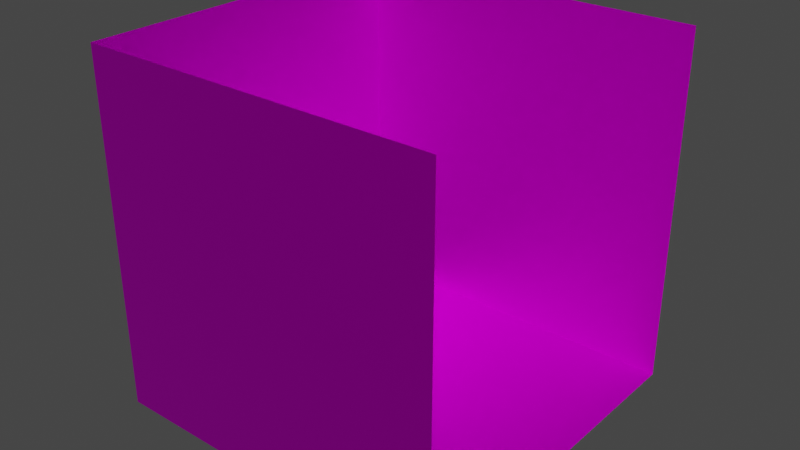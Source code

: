 # Source: Dungeon2.blend  (saved by Blender 2.93.21; exported with 4.5.12 LTS)
import bpy
from mathutils import Matrix  # noqa: F401  (used for matrix-valued properties, if any)

bpy.ops.wm.read_factory_settings(use_empty=True)
scene = bpy.context.scene
scene.name = 'Scene'

# ---- collections
col_collection = bpy.data.collections.new('Collection'); scene.collection.children.link(col_collection)

# ---- images (referenced by path relative to the original .blend; pixels are not part of the script)
import os
ASSET_DIR = os.environ.get("B2B_ASSET_DIR", "")  # directory of the original .blend (textures are referenced by path, not embedded)
HERE = os.path.dirname(os.path.abspath(__file__))  # packed textures are extracted next to this script under _unpacked/

def load_image(name, relpath, width, height, colorspace="sRGB"):
    """Load a texture the original file referenced (path relative to the .blend, or extracted next to this script)."""
    p = next((c for c in (os.path.join(HERE, relpath), os.path.join(ASSET_DIR, relpath)) if relpath and os.path.exists(c)), "")
    if p:
        img = bpy.data.images.load(p, check_existing=True)
        img.name = name
    else:  # same state as the original file: an image datablock whose file is absent (Cycles renders it pink)
        img = bpy.data.images.new(name, width, height)
        img.source = "FILE"
        img.filepath = "//" + (relpath or name)
    img.colorspace_settings.name = colorspace
    return img
img_stone_png = load_image('stone.png', 'stone.png', 1024, 1024, 'sRGB')
img_bricksnew_png = load_image('BricksNew.png', 'BricksNew.png', 1024, 1024, 'sRGB')

# ---- materials (node trees are filled in below, after node groups)
mat_stone_mat_inst = bpy.data.materials.new('Stone_Mat_Inst')
mat_stone_mat_inst.use_transparent_shadow = False
mat_stone_mat_inst.roughness = 0.5528
mat_stone_mat_inst.specular_intensity = 1.0
mat_stone_mat_inst.metallic = 1.0
mat_m_bricks = bpy.data.materials.new('M_Bricks')
mat_m_bricks.use_transparent_shadow = False
mat_m_bricks.roughness = 0.5528
mat_m_bricks.specular_intensity = 1.0
mat_m_bricks.metallic = 1.0

# ---- material node trees
mat_stone_mat_inst.use_nodes = True; mat_stone_mat_inst.node_tree.nodes.clear()
_N = mat_stone_mat_inst.node_tree.nodes; _L = mat_stone_mat_inst.node_tree.links
n0 = _N.new('ShaderNodeBsdfPrincipled'); n0.name = 'Principled BSDF'; n0.location = (10, 300)
n0.distribution = 'GGX'
n0.subsurface_method = 'BURLEY'
n0.inputs[1].default_value = 1.0
n0.inputs[2].default_value = 0.5528
n0.inputs[3].default_value = 1.45
n0.inputs[13].default_value = 1.0
n0.inputs[27].default_value = (0.0, 0.0, 0.0, 1.0)
n0.inputs[28].default_value = 1.0
n1 = _N.new('ShaderNodeOutputMaterial'); n1.name = 'Material Output'; n1.location = (300, 300)
n2 = _N.new('ShaderNodeNormalMap'); n2.name = 'Normal Map'; n2.location = (-300, -300)
n2.label = 'Normal/Map'
n3 = _N.new('ShaderNodeTexImage'); n3.name = 'Image Texture'; n3.location = (-300, 600)
n3.image = img_stone_png
n3.interpolation = 'Closest'
n3.projection_blend = 1.0
n4 = _N.new('ShaderNodeTexCoord'); n4.name = 'Texture Coordinate'; n4.location = (-1040, 520)
n4.from_instancer = True
n5 = _N.new('ShaderNodeMapping'); n5.name = 'Mapping'; n5.location = (-620, 540)
_L.new(n0.outputs[0], n1.inputs[0])
_L.new(n2.outputs[0], n0.inputs[5])
_L.new(n3.outputs[0], n0.inputs[0])
_L.new(n5.outputs[0], n3.inputs[0])
_L.new(n4.outputs[2], n5.inputs[0])
n1.is_active_output = True
mat_m_bricks.use_nodes = True; mat_m_bricks.node_tree.nodes.clear()
_N = mat_m_bricks.node_tree.nodes; _L = mat_m_bricks.node_tree.links
n0 = _N.new('ShaderNodeBsdfPrincipled'); n0.name = 'Principled BSDF'; n0.location = (10, 300)
n0.distribution = 'GGX'
n0.subsurface_method = 'BURLEY'
n0.inputs[1].default_value = 1.0
n0.inputs[2].default_value = 0.5528
n0.inputs[3].default_value = 1.45
n0.inputs[13].default_value = 1.0
n0.inputs[27].default_value = (0.0, 0.0, 0.0, 1.0)
n0.inputs[28].default_value = 1.0
n1 = _N.new('ShaderNodeNormalMap'); n1.name = 'Normal Map'; n1.location = (-300, -300)
n1.label = 'Normal/Map'
n2 = _N.new('ShaderNodeOutputMaterial'); n2.name = 'Material Output'; n2.location = (300, 300)
n3 = _N.new('ShaderNodeTexImage'); n3.name = 'Image Texture'; n3.location = (-300, 600)
n3.image = img_bricksnew_png
n3.interpolation = 'Closest'
_L.new(n0.outputs[0], n2.inputs[0])
_L.new(n1.outputs[0], n0.inputs[5])
_L.new(n3.outputs[0], n0.inputs[0])
n2.is_active_output = True

# ---- world
world_world = bpy.data.worlds.new('World'); scene.world = world_world
world_world.use_nodes = True; world_world.node_tree.nodes.clear()
_N = world_world.node_tree.nodes; _L = world_world.node_tree.links
n0 = _N.new('ShaderNodeOutputWorld'); n0.name = 'World Output'; n0.location = (300, 300)
n1 = _N.new('ShaderNodeBackground'); n1.name = 'Background'; n1.location = (10, 300)
n1.inputs[0].default_value = (0.05088, 0.05088, 0.05088, 1.0)
_L.new(n1.outputs[0], n0.inputs[0])
n0.is_active_output = True
world_world.color = (0.05088, 0.05088, 0.05088)
world_world.use_sun_shadow = False
world_world.sun_shadow_jitter_overblur = 0.0

# ---- meshes
me_sizeexample = bpy.data.meshes.new('SizeExample')
me_sizeexample.from_pydata([(100.0, -100.0, 0.0), (100.0, 100.0, 0.0), (-100.0, -100.0, 0.0), (-100.0, 100.0, 0.0), (-100.0, -100.0, 200.0), (-100.0, -100.0, -0.0005722), (-100.0, 100.0, 200.0), (-100.0, 100.0, 0.0006027), (100.0, -100.0, 200.0), (100.0, -100.0, -0.0006332), (-100.0, -100.0, 200.0), (-100.0, -100.0, 0.0006485), (100.0, 100.0, 200.0), (100.0, 100.0, -0.0006332), (-100.0, 100.0, 200.0), (-100.0, 100.0, 0.0006485)], [], [(13, 15, 14, 12), (5, 7, 6, 4), (9, 11, 10, 8), (1, 3, 2, 0)])
me_sizeexample.polygons.foreach_set('use_smooth', [True] * 4)
me_sizeexample.polygons.foreach_set('material_index', [1, 1, 1, 0])
_uv = me_sizeexample.uv_layers.new(name='UVmap_0')
_uv.uv.foreach_set('vector', [1.0, 1.0, 0.0, 1.0, 0.0, 0.0, 1.0, 0.0, 1.0, 1.0, 0.0, 1.0, 0.0, 0.0, 1.0, 0.0, 1.0, 1.0, 0.0, 1.0, 0.0, 0.0, 1.0, 0.0, 1.0, 1.0, 0.0, 1.0, 0.0, 0.0, 1.0, 0.0])
_uv.active_render = True
_uv = me_sizeexample.uv_layers.new(name='UVmap_1')
_uv.uv.foreach_set('vector', [0.9971, 0.998, 0.001953, 0.998, 0.001953, 0.00293, 0.9971, 0.00293, 0.9971, 0.998, 0.001953, 0.998, 0.001953, 0.00293, 0.9971, 0.00293, 0.9971, 0.998, 0.001953, 0.998, 0.001953, 0.00293, 0.9971, 0.00293, 0.9971, 0.998, 0.001953, 0.998, 0.001953, 0.00293, 0.9971, 0.00293])
_uv = me_sizeexample.uv_layers.new(name='LightMapUV')
_uv.uv.foreach_set('vector', [0.4919, 0.9919, 0.008064, 0.9919, 0.008064, 0.5081, 0.4919, 0.5081, 0.9917, 0.4922, 0.5078, 0.4922, 0.5078, 0.008301, 0.9917, 0.008301, 0.9917, 0.9919, 0.5078, 0.9919, 0.5078, 0.5081, 0.9917, 0.5081, 0.4919, 0.4922, 0.008064, 0.4922, 0.008064, 0.008301, 0.4919, 0.008301])
_uv = me_sizeexample.uv_layers.new(name='UVMap')
_uv.uv.foreach_set('vector', [0.0, 0.0, 0.0, 0.0, 0.0, 0.0, 0.0, 0.0, 0.0, 0.0, 0.0, 0.0, 0.0, 0.0, 0.0, 0.0, 0.0, 0.0, 0.0, 0.0, 0.0, 0.0, 0.0, 0.0, 0.0, 0.0, 0.0, 0.0, 0.0, 0.0, 0.0, 0.0])
me_sizeexample.materials.append(mat_stone_mat_inst)
me_sizeexample.materials.append(mat_m_bricks)
me_sizeexample.use_remesh_fix_poles = True
me_sizeexample.use_remesh_preserve_attributes = False
me_sizeexample.update()
me_sizeexample.normals_split_custom_set([tuple(v) for v in zip(*[iter([-2.67e-06, 1.0, 1.807e-05, -2.67e-06, 1.0, 1.807e-05, -2.67e-06, 1.0, 1.807e-05, -2.67e-06, 1.0, 1.807e-05, 1.0, 3.03e-06, 1.804e-05, 1.0, 3.03e-06, 1.804e-05, 1.0, 3.03e-06, 1.804e-05, 1.0, 3.03e-06, 1.804e-05, -2.67e-06, 1.0, 1.807e-05, -2.67e-06, 1.0, 1.807e-05, -2.67e-06, 1.0, 1.807e-05, -2.67e-06, 1.0, 1.807e-05, 0.0, 0.0, 1.0, 0.0, 0.0, 1.0, 0.0, 0.0, 1.0, 0.0, 0.0, 1.0])] * 3)])

# ---- objects
ob_sizeexample = bpy.data.objects.new('SizeExample', me_sizeexample)

# ---- transforms, parenting, visibility, modifiers, constraints
ob_sizeexample.location = (0.0, 0.0, 0.0)
ob_sizeexample.scale = (0.01, 0.01, 0.01)
ob_sizeexample.color = (0.8, 0.8, 0.8, 1.0)

# ---- collection membership
col_collection.objects.link(ob_sizeexample)

# ---- scene / render settings (as saved in the file)
scene.frame_start = 1; scene.frame_end = 250; scene.frame_set(1)
scene.render.engine = 'BLENDER_EEVEE_NEXT'
scene.render.fps = 25
scene.cycles.use_denoising = False
scene.cycles.samples = 128
scene.cycles.sampling_pattern = 'TABULATED_SOBOL'
scene.cycles.use_adaptive_sampling = False
scene.cycles.use_light_tree = False
scene.view_settings.view_transform = 'Filmic'
bpy.context.view_layer.update()

# ---- added for rendering (the .blend has no active camera and no usable light): camera, sun
cam_auto = bpy.data.cameras.new('AutoCamera')
cam_auto.lens = 50.0
cam_auto.sensor_width = 36.0
cam_auto.clip_end = 1000.0
ob_auto_camera = bpy.data.objects.new('AutoCamera', cam_auto)
scene.collection.objects.link(ob_auto_camera)
ob_auto_camera.location = (3.20511, -3.84614, 3.56409)
ob_auto_camera.rotation_euler = (1.09748, -7.21219e-08, 0.694738)
scene.camera = ob_auto_camera
light_auto_sun = bpy.data.lights.new('AutoSun', 'SUN')
light_auto_sun.energy = 3.0
light_auto_sun.angle = 0.0523599
ob_auto_sun = bpy.data.objects.new('AutoSun', light_auto_sun)
scene.collection.objects.link(ob_auto_sun)
ob_auto_sun.rotation_euler = (0.872665, 0.174533, 0.523599)
bpy.context.view_layer.update()
